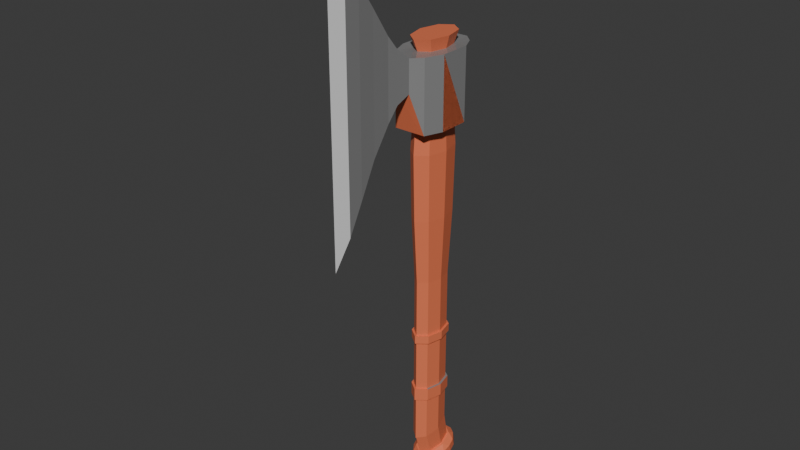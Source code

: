 # Source: untitled453453.blend  (saved by Blender 4.2.66; exported with 4.5.12 LTS)
import bpy
from mathutils import Matrix  # noqa: F401  (used for matrix-valued properties, if any)

bpy.ops.wm.read_factory_settings(use_empty=True)
scene = bpy.context.scene
scene.name = 'Scene'

# ---- collections
col_collection = bpy.data.collections.new('Collection'); scene.collection.children.link(col_collection)

# ---- materials (node trees are filled in below, after node groups)
mat_material_001 = bpy.data.materials.new('Material.001')
mat_material_002 = bpy.data.materials.new('Material.002')
mat_material_003 = bpy.data.materials.new('Material.003')

# ---- material node trees
mat_material_001.use_nodes = True; mat_material_001.node_tree.nodes.clear()
_N = mat_material_001.node_tree.nodes; _L = mat_material_001.node_tree.links
n0 = _N.new('ShaderNodeBsdfPrincipled'); n0.name = 'Principled BSDF'; n0.location = (10, 300)
n0.subsurface_method = 'RANDOM_WALK_SKIN'
n0.inputs[0].default_value = (0.8001, 0.186, 0.08311, 1.0)
n1 = _N.new('ShaderNodeOutputMaterial'); n1.name = 'Material Output'; n1.location = (300, 300)
_L.new(n0.outputs[0], n1.inputs[0])
n1.is_active_output = True
mat_material_002.use_nodes = True; mat_material_002.node_tree.nodes.clear()
_N = mat_material_002.node_tree.nodes; _L = mat_material_002.node_tree.links
n0 = _N.new('ShaderNodeBsdfPrincipled'); n0.name = 'Principled BSDF'; n0.location = (10, 300)
n0.subsurface_method = 'BURLEY'
n0.inputs[0].default_value = (0.2413, 0.2413, 0.2413, 1.0)
n0.inputs[2].default_value = 0.0
n1 = _N.new('ShaderNodeOutputMaterial'); n1.name = 'Material Output'; n1.location = (300, 300)
_L.new(n0.outputs[0], n1.inputs[0])
n1.is_active_output = True
mat_material_003.use_nodes = True; mat_material_003.node_tree.nodes.clear()
_N = mat_material_003.node_tree.nodes; _L = mat_material_003.node_tree.links
n0 = _N.new('ShaderNodeBsdfPrincipled'); n0.name = 'Principled BSDF'; n0.location = (10, 300)
n0.inputs[0].default_value = (0.6451, 0.6451, 0.6451, 1.0)
n1 = _N.new('ShaderNodeOutputMaterial'); n1.name = 'Material Output'; n1.location = (300, 300)
_L.new(n0.outputs[0], n1.inputs[0])
n1.is_active_output = True

# ---- world
world_world = bpy.data.worlds.new('World'); scene.world = world_world
world_world.use_nodes = True; world_world.node_tree.nodes.clear()
_N = world_world.node_tree.nodes; _L = world_world.node_tree.links
n0 = _N.new('ShaderNodeOutputWorld'); n0.name = 'World Output'; n0.location = (300, 300)
n1 = _N.new('ShaderNodeBackground'); n1.name = 'Background'; n1.location = (10, 300)
n1.inputs[0].default_value = (0.05088, 0.05088, 0.05088, 1.0)
_L.new(n1.outputs[0], n0.inputs[0])
n0.is_active_output = True
world_world.color = (0.05088, 0.05088, 0.05088)
world_world.sun_shadow_jitter_overblur = 0.0

# ---- meshes
me_cube_001 = bpy.data.meshes.new('Cube.001')
me_cube_001.from_pydata([], [], [])
_uv = me_cube_001.uv_layers.new(name='UVMap')
_uv.uv.foreach_set('vector', [])
me_cube_001.update()
me_cube_002 = bpy.data.meshes.new('Cube.002')
me_cube_002.from_pydata([(-1.0, -1.963, -3.413), (-1.0, -1.963, 1.0), (-1.0, 1.963, -3.413), (-1.0, 1.963, 1.0), (1.0, -1.963, -3.413), (1.0, -1.963, 1.0), (1.0, 1.963, -3.413), (1.0, 1.963, 1.0), (-1.426, 1.095, -3.413), (-1.418, 1.095, 1.0), (1.419, 1.095, -3.413), (1.418, 1.095, 1.0), (-1.418, -0.8338, -3.413), (1.418, -0.8338, 1.0), (-1.424, -0.8338, 1.0), (1.418, -0.8338, -3.413), (-0.4984, 2.522, -3.413), (-0.4984, 2.522, 1.0), (-0.4978, -2.522, -1.056), (-0.4984, -2.522, 1.0), (-0.6137, 1.208, 0.9478), (-0.6182, 1.062, -1.003), (-0.6283, -0.8888, 0.9487), (-0.5755, -0.8004, -1.0), (0.4001, 2.522, 1.0), (0.3995, -2.522, -1.0), (0.5018, 1.209, 0.948), (0.4872, -0.8886, 0.9489), (0.4001, 2.522, -3.413), (0.4001, -2.522, 1.0), (0.5403, 1.062, -1.0), (0.4772, -0.8004, -1.0), (-0.03895, 1.448, -1.0), (-0.04916, -1.186, -1.0), (-0.7939, 0.1308, -1.0), (-0.8774, 0.1737, 0.9477), (-0.06023, 1.618, 0.9478), (-0.05511, -1.334, 0.9482), (0.7212, 0.1745, 0.9479), (0.6957, 0.1308, -1.0), (0.41, -0.7564, 0.9507), (-0.5437, -0.7589, 0.9489), (-0.4984, -0.684, -1.0), (0.4001, -0.684, -1.0), (0.3321, -3.38, 1.682), (-0.4304, -3.38, 1.682), (-0.4304, -3.38, -1.388), (0.3321, -3.38, -1.388), (0.2799, -4.06, 2.547), (-0.3782, -4.06, 2.547), (-0.3782, -4.06, -2.253), (0.2799, -4.06, -2.253), (0.3273, -5.256, 4.298), (-0.4256, -5.256, 4.298), (-0.4256, -5.256, -3.836), (0.3273, -5.256, -3.836), (0.4001, -6.362, 5.808), (-0.4984, -6.362, 5.808), (-0.4984, -6.362, -5.808), (0.4001, -6.362, -5.808), (0.4001, -7.342, 7.87), (-0.4984, -7.342, 7.87), (-0.4984, -7.342, -7.66), (0.4001, -7.342, -7.66), (-0.05576, -8.077, 9.63), (-0.04256, -8.077, 9.63), (-0.04256, -8.077, -9.672), (-0.05576, -8.077, -9.672), (-0.04934, 1.93, 1.694), (-0.7497, 1.414, 1.694), (-1.044, 0.1697, 1.694), (-0.7497, -1.056, 1.694), (-0.04029, -1.634, 1.694), (0.6692, -1.056, 1.694), (0.963, 0.1697, 1.694), (0.6692, 1.414, 1.694), (-0.5707, 1.099, -23.95), (-0.04734, 1.485, -23.85), (-0.7903, 0.1695, -24.19), (-0.5707, -0.7463, -24.43), (-0.04058, -1.178, -24.55), (0.4896, -0.7463, -24.43), (0.7092, 0.1695, -24.19), (0.4896, 1.099, -23.95), (-0.04033, -1.567, -4.988), (-0.7235, -1.01, -4.988), (-1.006, 0.1697, -4.988), (-0.7235, 1.368, -4.988), (0.6428, 1.368, -4.988), (0.9258, 0.1697, -4.988), (0.6428, -1.01, -4.988), (-0.04905, 1.865, -4.988), (-0.0404, -1.456, -9.148), (-0.9447, 0.1696, -9.148), (0.5991, 1.291, -9.148), (0.5991, -0.9351, -9.148), (-0.6799, -0.9351, -9.148), (-0.6799, 1.291, -9.148), (0.8639, 0.1696, -9.148), (-0.04856, 1.756, -9.148), (-0.04058, -1.178, -13.28), (-0.7903, 0.1695, -13.28), (0.4896, 1.099, -13.28), (0.4896, -0.7463, -13.28), (-0.5707, -0.7463, -13.28), (-0.5707, 1.099, -13.28), (0.7092, 0.1695, -13.28), (-0.04734, 1.485, -13.28), (-0.04058, -1.178, -17.47), (-0.7903, 0.1695, -17.47), (0.4896, 1.099, -17.47), (0.4896, -0.7463, -17.47), (-0.5707, -0.7463, -17.47), (-0.5707, 1.099, -17.47), (0.7092, 0.1695, -17.47), (-0.04734, 1.485, -17.47), (-0.04058, -1.178, -20.83), (-0.7903, 0.1695, -20.83), (0.4896, 1.099, -20.83), (0.4896, -0.7463, -20.83), (-0.5707, -0.7463, -20.83), (-0.5707, 1.099, -20.83), (0.7092, 0.1695, -20.83), (-0.04734, 1.485, -20.83), (-0.6158, -0.8243, 0.9648), (-0.6158, 1.179, 0.9648), (0.7731, 0.1696, 0.9648), (-0.04784, 1.597, 0.9648), (-0.04051, -1.293, 0.9648), (-0.8542, 0.1696, 0.9648), (0.5348, 1.179, 0.9648), (0.5348, -0.8243, 0.9648), (-0.04053, -1.255, -1.018), (-0.8329, 0.1695, -1.018), (0.5198, 1.152, -1.018), (0.5198, -0.7984, -1.018), (-0.6008, -0.7984, -1.019), (-0.6008, 1.152, -1.018), (0.7518, 0.1695, -1.018), (-0.04768, 1.56, -1.018), (-0.5707, -0.7463, -20.83), (-0.5707, 1.099, -20.83), (0.7092, 0.1695, -20.83), (-0.04734, 1.485, -20.83), (-0.04058, -1.178, -20.83), (-0.7903, 0.1695, -20.83), (0.4896, 1.099, -20.83), (0.4896, -0.7463, -20.83), (-0.5707, -0.7463, -16.95), (-0.5707, 1.099, -16.95), (0.7092, 0.1695, -16.95), (-0.04734, 1.485, -16.95), (-0.04058, -1.178, -16.95), (-0.7903, 0.1695, -16.95), (0.4896, 1.099, -16.95), (0.4896, -0.7463, -16.95), (-0.04058, -1.178, -21.64), (-0.7903, 0.1695, -21.64), (0.4896, 1.099, -21.64), (0.4896, -0.7463, -21.64), (-0.5707, -0.7463, -21.64), (-0.5707, 1.099, -21.64), (0.7092, 0.1695, -21.64), (-0.04734, 1.485, -21.64), (-0.04058, -1.319, -16.95), (-0.04058, -1.319, -17.47), (-0.9311, 0.1693, -16.95), (-0.9311, 0.1693, -17.47), (0.6066, 1.178, -16.95), (0.6066, 1.178, -17.47), (0.6088, -0.8213, -16.95), (0.6088, -0.8213, -17.47), (0.85, 0.1693, -17.47), (-0.04819, 1.626, -17.47), (-0.6882, 1.177, -17.47), (-0.69, -0.8213, -17.47), (-0.69, -0.8213, -21.64), (-0.69, -0.8213, -20.83), (-0.6882, 1.177, -21.64), (-0.6882, 1.177, -20.83), (0.85, 0.1693, -21.64), (0.85, 0.1693, -20.83), (-0.04819, 1.626, -21.64), (-0.04819, 1.626, -20.83), (0.6088, -0.8213, -20.83), (0.6066, 1.178, -20.83), (-0.9311, 0.1693, -20.83), (-0.04058, -1.319, -20.83), (-0.69, -0.8213, -16.95), (-0.6882, 1.177, -16.95), (0.85, 0.1693, -16.95), (-0.04819, 1.626, -16.95), (-0.04058, -1.319, -21.64), (-0.9311, 0.1693, -21.64), (0.6066, 1.178, -21.64), (0.6088, -0.8213, -21.64), (-0.5707, 1.099, -24.14), (-0.04734, 1.485, -24.05), (-0.7903, 0.1695, -24.35), (-0.5707, -0.7463, -24.56), (-0.04058, -1.178, -24.66), (0.4896, -0.7463, -24.56), (0.7092, 0.1695, -24.35), (0.4896, 1.099, -24.14), (-0.5707, 1.116, -23.98), (-0.04734, 1.502, -23.89), (-0.7903, 0.1861, -24.22), (-0.5707, -0.7297, -24.45), (-0.04058, -1.162, -24.56), (0.4896, -0.7297, -24.45), (0.7092, 0.1861, -24.22), (0.4896, 1.116, -23.98), (-0.5331, 1.72, -26.66), (-0.04692, 2.078, -26.57), (-0.7371, 0.8564, -26.88), (-0.5331, 0.005652, -27.09), (-0.04063, -0.3957, -27.19), (0.4518, 0.005652, -27.09), (0.6558, 0.8564, -26.88), (0.4518, 1.72, -26.66), (0.4518, 1.443, -25.56), (0.6558, 0.579, -25.78), (0.4518, -0.2717, -25.99), (-0.04064, -0.6731, -26.09), (-0.5331, -0.2717, -25.99), (-0.7371, 0.579, -25.78), (-0.5331, 1.443, -25.56), (-0.04692, 1.801, -25.47), (0.4518, 1.719, -26.66), (0.4518, 0.004521, -27.09), (-0.5331, 0.004521, -27.09), (-0.5331, 1.719, -26.66), (0.6558, 0.8553, -26.87), (-0.04063, -0.3968, -27.19), (-0.7371, 0.8553, -26.87), (-0.04692, 2.077, -26.57), (1.062, 1.072, -26.5), (0.8111, 0.855, -26.87), (1.062, 0.4854, -26.65), (1.062, 0.9473, -26.01), (1.062, 0.3612, -26.15), (0.8111, 0.5788, -25.78), (0.2127, -0.7634, -26.96), (-0.04063, -0.4982, -27.22), (-0.2939, -0.7634, -26.96), (0.2127, -0.8876, -26.47), (-0.2939, -0.8876, -26.47), (-0.04064, -0.7745, -26.12), (-1.144, 0.4854, -26.65), (-0.8923, 0.855, -26.87), (-1.144, 1.072, -26.5), (-1.144, 0.3612, -26.15), (-1.144, 0.9474, -26.01), (-0.8923, 0.5788, -25.78), (-0.309, 2.3, -26.19), (-0.04761, 2.187, -26.54), (0.2111, 2.303, -26.19), (-0.309, 2.176, -25.7), (0.2111, 2.178, -25.7), (-0.04761, 1.911, -25.44), (-1.01, 1.478, -25.87), (-0.6775, 1.938, -25.76), (-0.6557, 1.52, -25.54), (-0.6892, -0.6143, -26.4), (-1.016, -0.1461, -26.28), (-0.6594, -0.3468, -26.01), (0.9349, -0.1461, -26.28), (0.608, -0.6143, -26.4), (0.5782, -0.3469, -26.01), (0.5928, 1.938, -25.76), (0.9277, 1.481, -25.87), (0.5736, 1.52, -25.54), (0.9277, 1.605, -26.36), (0.5928, 2.062, -26.25), (0.5736, 1.796, -26.64), (0.608, -0.4901, -26.89), (0.9349, -0.02191, -26.77), (0.5782, -0.07063, -27.11), (-1.016, -0.02191, -26.77), (-0.6892, -0.4901, -26.89), (-0.6594, -0.0706, -27.11), (-0.6775, 2.063, -26.25), (-1.01, 1.603, -26.37), (-0.6557, 1.796, -26.64), (-0.04038, -1.491, -4.018), (-0.964, 0.1696, -4.018), (0.6127, 1.315, -4.018), (0.6127, -0.9586, -4.018), (-0.6935, -0.9586, -4.018), (-0.6935, 1.315, -4.018), (0.8833, 0.1696, -4.018), (-0.04871, 1.79, -4.018), (-1.0, -1.963, -3.413), (-1.0, 1.963, -3.413), (1.0, 1.963, -3.413), (1.0, -1.963, -3.413), (1.419, 1.095, -3.413), (-1.426, 1.095, -3.413), (-1.418, -0.8338, -3.413), (1.418, -0.8338, -3.413), (-0.4984, 2.522, -3.413), (0.4001, 2.522, -3.413)], [(24, 294), (301, 292)], [(297, 9, 3, 293), (301, 24, 7, 294), (299, 13, 5, 295), (18, 19, 1, 292, 0), (31, 15, 4, 25), (22, 14, 1, 19), (17, 3, 9, 20), (28, 6, 10, 30), (294, 7, 11, 296), (298, 14, 9, 297), (292, 1, 14, 298), (20, 9, 14, 22, 35), (30, 10, 15, 31, 39), (296, 11, 13, 299), (8, 21, 34, 23, 12), (2, 16, 21, 8), (24, 17, 20, 36, 26), (27, 37, 22, 19, 29), (12, 23, 18, 0), (25, 29, 40, 43), (293, 3, 17, 300), (4, 295, 5, 29, 25), (13, 27, 29, 5), (7, 24, 26, 11), (11, 26, 38, 27, 13), (16, 28, 30, 32, 21), (23, 33, 31, 25, 18), (300, 17, 24, 301), (27, 38, 39, 31), (38, 26, 30, 39), (23, 34, 35, 22), (37, 27, 31, 33), (33, 37, 22, 23), (34, 21, 20, 35), (36, 32, 30, 26), (32, 36, 20, 21), (43, 40, 41, 42), (29, 19, 41, 40), (19, 18, 42, 41), (18, 25, 43, 42), (29, 25, 47, 44), (44, 47, 51, 48), (19, 29, 44, 45), (18, 19, 45, 46), (25, 18, 46, 47), (51, 50, 54, 55), (46, 45, 49, 50), (47, 46, 50, 51), (45, 44, 48, 49), (52, 55, 59, 56), (49, 48, 52, 53), (48, 51, 55, 52), (50, 49, 53, 54), (56, 59, 63, 60), (54, 53, 57, 58), (55, 54, 58, 59), (53, 52, 56, 57), (63, 62, 66, 67), (58, 57, 61, 62), (59, 58, 62, 63), (57, 56, 60, 61), (66, 65, 64, 67), (61, 60, 64, 65), (60, 63, 67, 64), (62, 61, 65, 66), (69, 68, 75, 74, 73, 72, 71, 70), (83, 77, 197, 203), (160, 156, 80, 79), (161, 157, 78, 76), (162, 83, 82), (156, 81, 80), (157, 160, 79, 78), (163, 161, 76, 77), (158, 163, 77, 83), (159, 82, 81), (287, 290, 89, 90), (286, 291, 91, 88), (291, 289, 87, 91), (285, 288, 85, 86), (284, 287, 90, 84), (290, 286, 88, 89), (289, 285, 86, 87), (288, 284, 84, 85), (90, 89, 98, 95), (88, 91, 99, 94), (91, 87, 97, 99), (86, 85, 96, 93), (84, 90, 95, 92), (89, 88, 94, 98), (87, 86, 93, 97), (85, 84, 92, 96), (95, 98, 106, 103), (94, 99, 107, 102), (99, 97, 105, 107), (93, 96, 104, 101), (92, 95, 103, 100), (98, 94, 102, 106), (97, 93, 101, 105), (96, 92, 100, 104), (151, 149, 189, 191), (163, 178, 161), (108, 171, 111), (118, 123, 183, 185), (153, 148, 188, 166), (163, 194, 182), (112, 109, 167, 175), (119, 181, 184), (147, 142, 122, 119), (146, 143, 123, 118), (143, 141, 121, 123), (145, 140, 120, 117), (144, 147, 119, 116), (142, 146, 118, 122), (141, 145, 117, 121), (140, 144, 116, 120), (71, 72, 128, 124), (69, 70, 129, 125), (74, 75, 130, 126), (72, 73, 131, 128), (70, 71, 124, 129), (68, 69, 125, 127), (75, 68, 127, 130), (73, 74, 126, 131), (124, 128, 132, 136), (125, 129, 133, 137), (126, 130, 134, 138), (128, 131, 135, 132), (129, 124, 136, 133), (127, 125, 137, 139), (130, 127, 139, 134), (131, 126, 138, 135), (112, 108, 144, 140), (113, 109, 145, 141), (110, 142, 114), (108, 147, 144), (109, 112, 140, 145), (115, 113, 141, 143), (115, 146, 110), (114, 147, 111), (104, 100, 152, 148), (105, 101, 153, 149), (106, 154, 150), (103, 152, 100), (101, 104, 148, 153), (107, 105, 149, 151), (107, 154, 102), (106, 155, 103), (152, 155, 170, 164), (159, 180, 162), (113, 115, 173, 174), (150, 154, 168, 190), (115, 169, 173), (149, 153, 166, 189), (111, 172, 114), (148, 152, 164, 188), (190, 171, 170), (168, 191, 173, 169), (191, 189, 174, 173), (166, 188, 175, 167), (170, 165, 164), (168, 172, 190), (189, 166, 167, 174), (188, 164, 165, 175), (181, 195, 184), (185, 183, 182, 194), (183, 179, 178, 182), (186, 177, 176, 193), (184, 192, 187), (185, 180, 181), (179, 186, 193, 178), (177, 187, 192, 176), (123, 121, 179, 183), (110, 172, 169), (160, 157, 193, 176), (154, 151, 191, 168), (117, 120, 177, 186), (109, 113, 174, 167), (156, 195, 159), (155, 190, 170), (116, 184, 187), (108, 175, 165), (158, 180, 194), (122, 118, 185, 181), (157, 161, 178, 193), (121, 117, 186, 179), (156, 176, 192), (120, 116, 187, 177), (197, 196, 204, 205), (81, 202, 201), (79, 80, 200, 199), (76, 78, 198, 196), (82, 203, 202), (80, 201, 200), (78, 79, 199, 198), (77, 76, 196, 197), (232, 228, 219, 218), (203, 197, 205, 211), (202, 209, 201), (199, 200, 208, 207), (196, 198, 206, 204), (202, 203, 211, 210), (201, 208, 200), (198, 199, 207, 206), (218, 219, 212), (233, 229, 217, 216), (234, 230, 215, 214), (235, 231, 212, 213), (228, 235, 213, 219), (229, 232, 218, 217), (230, 233, 216, 215), (231, 234, 214, 212), (204, 206, 225, 226), (207, 208, 223, 224), (210, 222, 209), (211, 205, 227, 220), (205, 204, 226, 227), (206, 207, 224, 225), (209, 223, 208), (210, 220, 221), (239, 272, 236), (227, 226, 262, 259), (223, 222, 268, 247), (267, 242, 245), (251, 264, 278, 248), (230, 249, 280), (229, 237, 232), (226, 225, 253, 262), (233, 277, 229), (221, 220, 271, 241), (235, 283, 231), (269, 258, 256, 273), (260, 252, 250, 282), (263, 246, 244, 279), (266, 238, 276), (220, 227, 259, 271), (257, 261, 281, 254), (235, 274, 255), (224, 223, 247, 265), (231, 249, 234), (222, 221, 241, 268), (233, 230, 280, 243), (225, 224, 265, 253), (236, 237, 238), (239, 240, 241), (242, 243, 244), (245, 246, 247), (248, 249, 250), (251, 252, 253), (254, 255, 256), (257, 258, 259), (260, 261, 262), (263, 264, 265), (266, 267, 268), (269, 270, 271), (272, 273, 274), (275, 276, 277), (278, 279, 280), (281, 282, 283), (238, 239, 236), (244, 245, 242), (250, 252, 251, 248), (256, 258, 257, 254), (252, 260, 262, 253), (246, 263, 265, 247), (240, 268, 241), (269, 259, 258), (261, 257, 259, 262), (264, 251, 253, 265), (267, 247, 268), (239, 271, 270), (273, 270, 269), (266, 275, 267), (263, 279, 278, 264), (260, 282, 281, 261), (249, 283, 282, 250), (243, 279, 244), (277, 238, 237), (255, 273, 256), (283, 255, 254, 281), (280, 249, 248, 278), (243, 275, 277), (274, 236, 272), (228, 237, 274), (162, 158, 83), (156, 159, 81), (159, 162, 82), (163, 182, 178), (108, 165, 171), (163, 158, 194), (119, 122, 181), (110, 146, 142), (108, 111, 147), (115, 143, 146), (114, 142, 147), (106, 102, 154), (103, 155, 152), (107, 151, 154), (106, 150, 155), (159, 195, 180), (115, 110, 169), (111, 171, 172), (190, 172, 171), (170, 171, 165), (168, 169, 172), (181, 180, 195), (184, 195, 192), (185, 194, 180), (110, 114, 172), (156, 192, 195), (155, 150, 190), (116, 119, 184), (108, 112, 175), (158, 162, 180), (156, 160, 176), (81, 82, 202), (82, 83, 203), (80, 81, 201), (202, 210, 209), (201, 209, 208), (213, 212, 219), (212, 214, 218), (214, 215, 218), (215, 216, 217), (218, 215, 217), (210, 221, 222), (209, 222, 223), (210, 211, 220), (239, 270, 272), (267, 275, 242), (230, 234, 249), (229, 277, 237), (233, 243, 277), (235, 255, 283), (266, 240, 238), (235, 228, 274), (231, 283, 249), (238, 240, 239), (244, 246, 245), (240, 266, 268), (269, 271, 259), (267, 245, 247), (239, 241, 271), (273, 272, 270), (266, 276, 275), (243, 280, 279), (277, 276, 238), (255, 274, 273), (243, 242, 275), (274, 237, 236), (228, 232, 237), (136, 132, 284, 288), (137, 133, 285, 289), (138, 134, 286, 290), (132, 135, 287, 284), (133, 136, 288, 285), (139, 137, 289, 291), (134, 139, 291, 286), (135, 138, 290, 287), (16, 300, 301, 28), (2, 293, 300, 16), (10, 296, 299, 15), (0, 292, 298, 12), (12, 298, 297, 8), (6, 294, 296, 10), (15, 299, 295, 4), (28, 301, 294, 6), (8, 297, 293, 2), (296, 297, 298, 299), (7, 296, 294, 293, 297, 24), (296, 297, 293, 294), (3, 294, 301, 300, 293), (300, 298, 292, 295, 299, 301), (18, 25, 4, 0), (301, 13, 299, 296, 294)])
me_cube_002.polygons.foreach_set('use_smooth', [0, 0, 0, 0, 0, 0, 0, 0, 0, 0, 0, 0, 0, 0, 0, 0, 0, 0, 0, 0, 0, 0, 0, 0, 0, 0, 0, 0, 0, 0, 0, 0, 0, 0, 0, 0, 0, 0, 0, 0, 0, 0, 0, 0, 0, 0, 0, 0, 0, 0, 0, 0, 0, 0, 0, 0, 0, 0, 0, 0, 0, 0, 0, 0, 0, 0, 0, 0, 0, 0, 0, 0, 0, 0, 0, 0, 0, 0, 0, 0, 0, 0, 0, 0, 0, 0, 0, 0, 0, 0, 0, 0, 0, 0, 0, 0, 0, 0, 0, 0, 0, 0, 0, 0, 0, 0, 0, 0, 0, 0, 0, 0, 0, 0, 0, 0, 0, 0, 0, 0, 0, 0, 0, 0, 0, 0, 0, 0, 0, 0, 0, 0, 0, 0, 0, 0, 0, 0, 0, 0, 0, 0, 0, 0, 0, 0, 0, 0, 0, 0, 0, 0, 0, 0, 0, 0, 0, 0, 0, 0, 0, 0, 0, 0, 0, 0, 0, 0, 0, 0, 0, 0, 0, 0, 0, 0, 0, 0, 0, 0, 0, 0, 0, 0, 0, 0, 0, 0, 0, 0, 0, 0, 0, 0, 0, 0, 0, 0, 0, 0, 0, 0, 0, 1, 0, 0, 0, 0, 0, 0, 0, 0, 0, 0, 0, 0, 0, 0, 0, 0, 0, 0, 0, 0, 0, 0, 0, 0, 0, 0, 0, 0, 0, 0, 0, 0, 0, 0, 0, 0, 0, 0, 0, 0, 0, 0, 0, 0, 0, 0, 0, 0, 0, 0, 0, 0, 0, 0, 0, 0, 0, 0, 0, 0, 0, 0, 0, 0, 0, 0, 0, 0, 0, 0, 0, 0, 0, 0, 0, 0, 0, 0, 0, 0, 0, 0, 0, 0, 0, 0, 0, 0, 0, 0, 0, 0, 0, 0, 0, 0, 0, 0, 0, 0, 0, 0, 0, 0, 0, 0, 0, 0, 0, 0, 0, 0, 0, 0, 0, 1, 1, 1, 1, 1, 0, 0, 0, 0, 0, 0, 0, 0, 0, 0, 0, 0, 0, 0, 0, 0, 0, 0, 0, 0, 0, 0, 0, 0, 0, 0, 0, 0, 0, 0, 0, 0, 0, 0, 0, 0, 0, 0, 0, 0, 0, 0, 0, 0, 0, 0, 0, 0, 0, 0])
me_cube_002.polygons.foreach_set('material_index', [1, 1, 1, 1, 1, 1, 1, 1, 1, 1, 1, 1, 1, 1, 1, 1, 1, 1, 1, 1, 1, 1, 1, 1, 1, 1, 1, 1, 1, 1, 1, 1, 1, 1, 1, 1, 1, 1, 1, 1, 1, 1, 1, 1, 1, 1, 1, 1, 1, 1, 1, 1, 1, 1, 1, 1, 1, 1, 1, 1, 1, 1, 1, 2, 2, 0, 0, 0, 0, 0, 0, 0, 0, 0, 0, 0, 0, 0, 0, 0, 0, 0, 0, 0, 0, 0, 0, 0, 0, 0, 0, 0, 0, 0, 0, 0, 0, 0, 0, 0, 0, 0, 1, 0, 0, 1, 1, 0, 0, 0, 0, 0, 0, 0, 0, 0, 0, 0, 0, 0, 0, 0, 0, 0, 0, 0, 0, 0, 0, 0, 0, 0, 0, 0, 0, 0, 0, 0, 0, 0, 0, 0, 0, 0, 0, 0, 0, 0, 0, 0, 0, 0, 0, 0, 0, 0, 0, 0, 0, 0, 0, 0, 0, 0, 0, 0, 0, 0, 0, 0, 0, 0, 0, 0, 0, 0, 0, 0, 0, 0, 0, 0, 1, 0, 0, 0, 0, 0, 0, 0, 0, 0, 0, 0, 0, 0, 0, 0, 0, 0, 0, 0, 0, 0, 0, 0, 0, 0, 0, 0, 0, 0, 0, 0, 0, 0, 0, 0, 0, 0, 0, 0, 0, 0, 0, 0, 0, 0, 0, 0, 0, 0, 0, 0, 0, 0, 0, 0, 0, 0, 0, 0, 0, 0, 0, 0, 0, 0, 0, 0, 0, 0, 0, 0, 0, 0, 0, 0, 0, 0, 0, 0, 0, 0, 0, 0, 0, 0, 0, 0, 0, 0, 0, 0, 0, 0, 0, 0, 0, 0, 0, 0, 0, 0, 0, 0, 0, 0, 0, 1, 0, 0, 0, 0, 0, 0, 0, 0, 0, 0, 0, 0, 0, 0, 0, 0, 0, 0, 0, 0, 0, 0, 0, 0, 0, 0, 0, 0, 0, 0, 0, 0, 0, 0, 0, 0, 0, 0, 0, 0, 0, 0, 0, 0, 0, 0, 0, 0, 0, 0, 0, 0, 0, 0, 0, 0, 0, 0, 0, 0, 0, 0, 0, 0, 0, 0, 0, 0, 1, 1, 1, 1, 1, 1, 1, 1, 1, 0, 0, 0, 0, 0, 0, 0])
_uv = me_cube_002.uv_layers.new(name='UVMap')
_uv.uv.foreach_set('vector', [0.375, 0.1767, 0.625, 0.1767, 0.625, 0.25, 0.375, 0.25, 0.375, 0.4126, 0.625, 0.4126, 0.625, 0.5, 0.375, 0.5, 0.375, 0.66, 0.625, 0.66, 0.625, 0.75, 0.375, 0.75, 0.375, 0.9249, 0.625, 0.9249, 0.625, 1.0, 0.375, 1.0, 0.375, 1.0, 0.2876, 0.66, 0.375, 0.66, 0.375, 0.75, 0.2876, 0.75, 0.7999, 0.66, 0.875, 0.66, 0.875, 0.75, 0.7999, 0.75, 0.7999, 0.5, 0.875, 0.5, 0.875, 0.5733, 0.7999, 0.5733, 0.2876, 0.5, 0.375, 0.5, 0.375, 0.5733, 0.2876, 0.5733, 0.375, 0.5, 0.625, 0.5, 0.625, 0.5733, 0.375, 0.5733, 0.375, 0.09, 0.625, 0.09, 0.625, 0.1767, 0.375, 0.1767, 0.375, 0.0, 0.625, 0.0, 0.625, 0.09, 0.375, 0.09, 0.7999, 0.5733, 0.875, 0.5733, 0.875, 0.66, 0.7999, 0.66, 0.7999, 0.6167, 0.2876, 0.5733, 0.375, 0.5733, 0.375, 0.66, 0.2876, 0.66, 0.2876, 0.6167, 0.375, 0.5733, 0.625, 0.5733, 0.625, 0.66, 0.375, 0.66, 0.125, 0.5733, 0.2001, 0.5733, 0.2001, 0.6167, 0.2001, 0.66, 0.125, 0.66, 0.125, 0.5, 0.2001, 0.5, 0.2001, 0.5733, 0.125, 0.5733, 0.7124, 0.5, 0.7999, 0.5, 0.7999, 0.5733, 0.7561, 0.5733, 0.7124, 0.5733, 0.7124, 0.66, 0.7561, 0.66, 0.7999, 0.66, 0.7999, 0.75, 0.7124, 0.75, 0.125, 0.66, 0.2001, 0.66, 0.2001, 0.75, 0.125, 0.75, 0.375, 0.8374, 0.625, 0.8374, 0.625, 0.8374, 0.375, 0.8374, 0.375, 0.25, 0.625, 0.25, 0.625, 0.3251, 0.375, 0.3251, 0.375, 0.75, 0.375, 0.75, 0.625, 0.75, 0.625, 0.8374, 0.375, 0.8374, 0.625, 0.66, 0.7124, 0.66, 0.7124, 0.75, 0.625, 0.75, 0.625, 0.5, 0.7124, 0.5, 0.7124, 0.5733, 0.625, 0.5733, 0.625, 0.5733, 0.7124, 0.5733, 0.7124, 0.6167, 0.7124, 0.66, 0.625, 0.66, 0.2001, 0.5, 0.2876, 0.5, 0.2876, 0.5733, 0.2439, 0.5733, 0.2001, 0.5733, 0.2001, 0.66, 0.2439, 0.66, 0.2876, 0.66, 0.2876, 0.75, 0.2001, 0.75, 0.375, 0.3251, 0.625, 0.3251, 0.625, 0.4126, 0.375, 0.4126, 0.7124, 0.66, 0.7124, 0.6167, 0.2876, 0.6167, 0.2876, 0.66, 0.7124, 0.6167, 0.7124, 0.5733, 0.2876, 0.5733, 0.2876, 0.6167, 0.2001, 0.66, 0.2001, 0.6167, 0.7999, 0.6167, 0.7999, 0.66, 0.7561, 0.66, 0.7124, 0.66, 0.2876, 0.66, 0.2439, 0.66, 0.2439, 0.66, 0.7561, 0.66, 0.7999, 0.66, 0.2001, 0.66, 0.2001, 0.6167, 0.2001, 0.5733, 0.7999, 0.5733, 0.7999, 0.6167, 0.7561, 0.5733, 0.2439, 0.5733, 0.2876, 0.5733, 0.7124, 0.5733, 0.2439, 0.5733, 0.7561, 0.5733, 0.7999, 0.5733, 0.2001, 0.5733, 0.375, 0.8374, 0.625, 0.8374, 0.625, 0.9249, 0.375, 0.9249, 0.7124, 0.75, 0.7999, 0.75, 0.7999, 0.75, 0.7124, 0.75, 0.625, 0.9249, 0.375, 0.9249, 0.375, 0.9249, 0.625, 0.9249, 0.2001, 0.75, 0.2876, 0.75, 0.2876, 0.75, 0.2001, 0.75, 0.625, 0.8374, 0.375, 0.8374, 0.375, 0.8374, 0.625, 0.8374, 0.625, 0.8374, 0.375, 0.8374, 0.375, 0.8374, 0.625, 0.8374, 0.7999, 0.75, 0.7124, 0.75, 0.7124, 0.75, 0.7999, 0.75, 0.375, 0.9249, 0.625, 0.9249, 0.625, 0.9249, 0.375, 0.9249, 0.2876, 0.75, 0.2001, 0.75, 0.2001, 0.75, 0.2876, 0.75, 0.2876, 0.75, 0.2001, 0.75, 0.2001, 0.75, 0.2876, 0.75, 0.375, 0.9249, 0.625, 0.9249, 0.625, 0.9249, 0.375, 0.9249, 0.2876, 0.75, 0.2001, 0.75, 0.2001, 0.75, 0.2876, 0.75, 0.7999, 0.75, 0.7124, 0.75, 0.7124, 0.75, 0.7999, 0.75, 0.625, 0.8374, 0.375, 0.8374, 0.375, 0.8374, 0.625, 0.8374, 0.7999, 0.75, 0.7124, 0.75, 0.7124, 0.75, 0.7999, 0.75, 0.625, 0.8374, 0.375, 0.8374, 0.375, 0.8374, 0.625, 0.8374, 0.375, 0.9249, 0.625, 0.9249, 0.625, 0.9249, 0.375, 0.9249, 0.625, 0.8374, 0.375, 0.8374, 0.375, 0.8374, 0.625, 0.8374, 0.375, 0.9249, 0.625, 0.9249, 0.625, 0.9249, 0.375, 0.9249, 0.2876, 0.75, 0.2001, 0.75, 0.2001, 0.75, 0.2876, 0.75, 0.7999, 0.75, 0.7124, 0.75, 0.7124, 0.75, 0.7999, 0.75, 0.2876, 0.75, 0.2001, 0.75, 0.2001, 0.75, 0.2876, 0.75, 0.375, 0.9249, 0.625, 0.9249, 0.625, 0.9249, 0.375, 0.9249, 0.2876, 0.75, 0.2001, 0.75, 0.2001, 0.75, 0.2876, 0.75, 0.7999, 0.75, 0.7124, 0.75, 0.7124, 0.75, 0.7999, 0.75, 0.375, 0.9249, 0.625, 0.9249, 0.7124, 0.75, 0.375, 0.8374, 0.7999, 0.75, 0.7124, 0.75, 0.7124, 0.75, 0.7999, 0.75, 0.625, 0.8374, 0.375, 0.8374, 0.375, 0.8374, 0.625, 0.8374, 0.375, 0.9249, 0.625, 0.9249, 0.625, 0.9249, 0.375, 0.9249, 0.0, 0.0, 0.0, 0.0, 0.0, 0.0, 0.0, 0.0, 0.0, 0.0, 0.0, 0.0, 0.0, 0.0, 0.0, 0.0, 0.0, 0.0, 0.0, 0.0, 0.0, 0.0, 0.0, 0.0, 0.0, 0.0, 0.0, 0.0, 0.0, 0.0, 0.0, 0.0, 0.0, 0.0, 0.0, 0.0, 0.0, 0.0, 0.0, 0.0, 0.0, 0.0, 0.0, 0.0, 0.0, 0.0, 0.0, 0.0, 0.0, 0.0, 0.0, 0.0, 0.0, 0.0, 0.0, 0.0, 0.0, 0.0, 0.0, 0.0, 0.0, 0.0, 0.0, 0.0, 0.0, 0.0, 0.0, 0.0, 0.0, 0.0, 0.0, 0.0, 0.0, 0.0, 0.0, 0.0, 0.0, 0.0, 0.0, 0.0, 0.0, 0.0, 0.0, 0.0, 0.0, 0.0, 0.0, 0.0, 0.0, 0.0, 0.0, 0.0, 0.0, 0.0, 0.0, 0.0, 0.0, 0.0, 0.0, 0.0, 0.0, 0.0, 0.0, 0.0, 0.0, 0.0, 0.0, 0.0, 0.0, 0.0, 0.0, 0.0, 0.0, 0.0, 0.0, 0.0, 0.0, 0.0, 0.0, 0.0, 0.0, 0.0, 0.0, 0.0, 0.0, 0.0, 0.0, 0.0, 0.0, 0.0, 0.0, 0.0, 0.0, 0.0, 0.0, 0.0, 0.0, 0.0, 0.0, 0.0, 0.0, 0.0, 0.0, 0.0, 0.0, 0.0, 0.0, 0.0, 0.0, 0.0, 0.0, 0.0, 0.0, 0.0, 0.0, 0.0, 0.0, 0.0, 0.0, 0.0, 0.0, 0.0, 0.0, 0.0, 0.0, 0.0, 0.0, 0.0, 0.0, 0.0, 0.0, 0.0, 0.0, 0.0, 0.0, 0.0, 0.0, 0.0, 0.0, 0.0, 0.0, 0.0, 0.0, 0.0, 0.0, 0.0, 0.0, 0.0, 0.0, 0.0, 0.0, 0.0, 0.0, 0.0, 0.0, 0.0, 0.0, 0.0, 0.0, 0.0, 0.0, 0.0, 0.0, 0.0, 0.0, 0.0, 0.0, 0.0, 0.0, 0.0, 0.0, 0.0, 0.0, 0.0, 0.0, 0.0, 0.0, 0.0, 0.0, 0.0, 0.0, 0.0, 0.0, 0.0, 0.0, 0.0, 0.0, 0.0, 0.0, 0.0, 0.0, 0.0, 0.0, 0.0, 0.0, 0.0, 0.0, 0.0, 0.0, 0.0, 0.0, 0.0, 0.0, 0.0, 0.0, 0.0, 0.0, 0.0, 0.0, 0.0, 0.0, 0.0, 0.0, 0.0, 0.0, 0.0, 0.0, 0.0, 0.0, 0.0, 0.0, 0.0, 0.0, 0.0, 0.0, 0.0, 0.0, 0.0, 0.0, 0.0, 0.0, 0.0, 0.0, 0.0, 0.0, 0.0, 0.0, 0.0, 0.0, 0.0, 0.0, 0.0, 0.0, 0.0, 0.0, 0.0, 0.0, 0.0, 0.0, 0.0, 0.0, 0.0, 0.0, 0.0, 0.0, 0.0, 0.0, 0.0, 0.0, 0.0, 0.0, 0.0, 0.0, 0.0, 0.0, 0.0, 0.0, 0.0, 0.0, 0.0, 0.0, 0.0, 0.0, 0.0, 0.0, 0.0, 0.0, 0.0, 0.0, 0.0, 0.0, 0.0, 0.0, 0.0, 0.0, 0.0, 0.0, 0.0, 0.0, 0.0, 0.0, 0.0, 0.0, 0.0, 0.0, 0.0, 0.0, 0.0, 0.0, 0.0, 0.0, 0.0, 0.0, 0.0, 0.0, 0.0, 0.0, 0.0, 0.0, 0.0, 0.0, 0.0, 0.0, 0.0, 0.0, 0.0, 0.0, 0.0, 0.0, 0.0, 0.0, 0.0, 0.0, 0.0, 0.0, 0.0, 0.0, 0.0, 0.0, 0.0, 0.0, 0.0, 0.0, 0.0, 0.0, 0.0, 0.0, 0.0, 0.0, 0.0, 0.0, 0.0, 0.0, 0.0, 0.0, 0.0, 0.0, 0.0, 0.0, 0.0, 0.0, 0.0, 0.0, 0.0, 0.0, 0.0, 0.0, 0.0, 0.0, 0.0, 0.0, 0.0, 0.0, 0.0, 0.0, 0.0, 0.0, 0.0, 0.0, 0.0, 0.0, 0.0, 0.0, 0.0, 0.0, 0.0, 0.0, 0.0, 0.0, 0.0, 0.0, 0.0, 0.0, 0.0, 0.0, 0.0, 0.0, 0.0, 0.0, 0.0, 0.0, 0.0, 0.0, 0.0, 0.0, 0.0, 0.0, 0.0, 0.0, 0.0, 0.0, 0.0, 0.0, 0.0, 0.0, 0.0, 0.0, 0.0, 0.0, 0.0, 0.0, 0.0, 0.0, 0.0, 0.0, 0.0, 0.0, 0.0, 0.0, 0.0, 0.0, 0.0, 0.0, 0.0, 0.0, 0.0, 0.0, 0.0, 0.0, 0.0, 0.0, 0.0, 0.0, 0.0, 0.0, 0.0, 0.0, 0.0, 0.0, 0.0, 0.0, 0.0, 0.0, 0.0, 0.0, 0.0, 0.0, 0.0, 0.0, 0.0, 0.0, 0.0, 0.0, 0.0, 0.0, 0.0, 0.0, 0.0, 0.0, 0.0, 0.0, 0.0, 0.0, 0.0, 0.0, 0.0, 0.0, 0.0, 0.0, 0.0, 0.0, 0.0, 0.0, 0.0, 0.0, 0.0, 0.0, 0.0, 0.0, 0.0, 0.0, 0.0, 0.0, 0.0, 0.0, 0.0, 0.0, 0.0, 0.0, 0.0, 0.0, 0.0, 0.0, 0.0, 0.0, 0.0, 0.0, 0.0, 0.0, 0.0, 0.0, 0.0, 0.0, 0.0, 0.0, 0.0, 0.0, 0.0, 0.0, 0.0, 0.0, 0.0, 0.0, 0.0, 0.0, 0.0, 0.0, 0.0, 0.0, 0.0, 0.0, 0.0, 0.0, 0.0, 0.0, 0.0, 0.0, 0.0, 0.0, 0.0, 0.0, 0.0, 0.0, 0.0, 0.0, 0.0, 0.0, 0.0, 0.0, 0.0, 0.0, 0.0, 0.0, 0.0, 0.0, 0.0, 0.0, 0.0, 0.0, 0.0, 0.0, 0.0, 0.0, 0.0, 0.0, 0.0, 0.0, 0.0, 0.0, 0.0, 0.0, 0.0, 0.0, 0.0, 0.0, 0.0, 0.0, 0.0, 0.0, 0.0, 0.0, 0.0, 0.0, 0.0, 0.0, 0.0, 0.0, 0.0, 0.0, 0.0, 0.0, 0.0, 0.0, 0.0, 0.0, 0.0, 0.0, 0.0, 0.0, 0.0, 0.0, 0.0, 0.0, 0.0, 0.0, 0.0, 0.0, 0.0, 0.0, 0.0, 0.0, 0.0, 0.0, 0.0, 0.0, 0.0, 0.0, 0.0, 0.0, 0.0, 0.0, 0.0, 0.0, 0.0, 0.0, 0.0, 0.0, 0.0, 0.0, 0.0, 0.0, 0.0, 0.0, 0.0, 0.0, 0.0, 0.0, 0.0, 0.0, 0.0, 0.0, 0.0, 0.0, 0.0, 0.0, 0.0, 0.0, 0.0, 0.0, 0.0, 0.0, 0.0, 0.0, 0.0, 0.0, 0.0, 0.0, 0.0, 0.0, 0.0, 0.0, 0.0, 0.0, 0.0, 0.0, 0.0, 0.0, 0.0, 0.0, 0.0, 0.0, 0.0, 0.0, 0.0, 0.0, 0.0, 0.0, 0.0, 0.0, 0.0, 0.0, 0.0, 0.0, 0.0, 0.0, 0.0, 0.0, 0.0, 0.0, 0.0, 0.0, 0.0, 0.0, 0.0, 0.0, 0.0, 0.0, 0.0, 0.0, 0.0, 0.0, 0.0, 0.0, 0.0, 0.0, 0.0, 0.0, 0.0, 0.0, 0.0, 0.0, 0.0, 0.0, 0.0, 0.0, 0.0, 0.0, 0.0, 0.0, 0.0, 0.0, 0.0, 0.0, 0.0, 0.0, 0.0, 0.0, 0.0, 0.0, 0.0, 0.0, 0.0, 0.0, 0.0, 0.0, 0.0, 0.0, 0.0, 0.0, 0.0, 0.0, 0.0, 0.0, 0.0, 0.0, 0.0, 0.0, 0.0, 0.0, 0.0, 0.0, 0.0, 0.0, 0.0, 0.0, 0.0, 0.0, 0.0, 0.0, 0.0, 0.0, 0.0, 0.0, 0.0, 0.0, 0.0, 0.0, 0.0, 0.0, 0.0, 0.0, 0.0, 0.0, 0.0, 0.0, 0.0, 0.0, 0.0, 0.0, 0.0, 0.0, 0.0, 0.0, 0.0, 0.0, 0.0, 0.0, 0.0, 0.0, 0.0, 0.0, 0.0, 0.0, 0.0, 0.0, 0.0, 0.0, 0.0, 0.0, 0.0, 0.0, 0.0, 0.0, 0.0, 0.0, 0.0, 0.0, 0.0, 0.0, 0.0, 0.0, 0.0, 0.0, 0.0, 0.0, 0.0, 0.0, 0.0, 0.0, 0.0, 0.0, 0.0, 0.0, 0.0, 0.0, 0.0, 0.0, 0.0, 0.0, 0.0, 0.0, 0.0, 0.0, 0.0, 0.0, 0.0, 0.0, 0.0, 0.0, 0.0, 0.0, 0.0, 0.0, 0.0, 0.0, 0.0, 0.0, 0.0, 0.0, 0.0, 0.0, 0.0, 0.0, 0.0, 0.0, 0.0, 0.0, 0.0, 0.0, 0.0, 0.0, 0.0, 0.0, 0.0, 0.0, 0.0, 0.0, 0.0, 0.0, 0.0, 0.0, 0.0, 0.0, 0.0, 0.0, 0.0, 0.0, 0.0, 0.0, 0.0, 0.0, 0.0, 0.0, 0.0, 0.0, 0.0, 0.0, 0.0, 0.0, 0.0, 0.0, 0.0, 0.0, 0.0, 0.0, 0.0, 0.0, 0.0, 0.0, 0.0, 0.0, 0.0, 0.0, 0.0, 0.0, 0.0, 0.0, 0.0, 0.0, 0.0, 0.0, 0.0, 0.0, 0.0, 0.0, 0.0, 0.0, 0.0, 0.0, 0.0, 0.0, 0.0, 0.0, 0.0, 0.0, 0.0, 0.0, 0.0, 0.0, 0.0, 0.0, 0.0, 0.0, 0.0, 0.0, 0.0, 0.0, 0.0, 0.0, 0.0, 0.0, 0.0, 0.0, 0.0, 0.0, 0.0, 0.0, 0.0, 0.0, 0.0, 0.0, 0.0, 0.0, 0.0, 0.0, 0.0, 0.0, 0.0, 0.0, 0.0, 0.0, 0.0, 0.0, 0.0, 0.0, 0.0, 0.0, 0.0, 0.0, 0.0, 0.0, 0.0, 0.0, 0.0, 0.0, 0.0, 0.0, 0.0, 0.0, 0.0, 0.0, 0.0, 0.0, 0.0, 0.0, 0.0, 0.0, 0.0, 0.0, 0.0, 0.0, 0.0, 0.0, 0.0, 0.0, 0.0, 0.0, 0.0, 0.0, 0.0, 0.0, 0.0, 0.0, 0.0, 0.0, 0.0, 0.0, 0.0, 0.0, 0.0, 0.0, 0.0, 0.0, 0.0, 0.0, 0.0, 0.0, 0.0, 0.0, 0.0, 0.0, 0.0, 0.0, 0.0, 0.0, 0.0, 0.0, 0.0, 0.0, 0.0, 0.0, 0.0, 0.0, 0.0, 0.0, 0.0, 0.0, 0.0, 0.0, 0.0, 0.0, 0.0, 0.0, 0.0, 0.0, 0.0, 0.0, 0.0, 0.0, 0.0, 0.0, 0.0, 0.0, 0.0, 0.0, 0.0, 0.0, 0.0, 0.0, 0.0, 0.0, 0.0, 0.0, 0.0, 0.0, 0.0, 0.0, 0.0, 0.0, 0.0, 0.0, 0.0, 0.0, 0.0, 0.0, 0.0, 0.0, 0.0, 0.0, 0.0, 0.0, 0.0, 0.0, 0.0, 0.0, 0.0, 0.0, 0.0, 0.0, 0.0, 0.0, 0.0, 0.0, 0.0, 0.0, 0.0, 0.0, 0.0, 0.0, 0.0, 0.0, 0.0, 0.0, 0.0, 0.0, 0.0, 0.0, 0.0, 0.0, 0.0, 0.0, 0.0, 0.0, 0.0, 0.0, 0.0, 0.0, 0.0, 0.0, 0.0, 0.0, 0.0, 0.0, 0.0, 0.0, 0.0, 0.0, 0.0, 0.0, 0.0, 0.0, 0.0, 0.0, 0.0, 0.0, 0.0, 0.0, 0.0, 0.0, 0.0, 0.0, 0.0, 0.0, 0.0, 0.0, 0.0, 0.0, 0.0, 0.0, 0.0, 0.0, 0.0, 0.0, 0.0, 0.0, 0.0, 0.0, 0.0, 0.0, 0.0, 0.0, 0.0, 0.0, 0.0, 0.0, 0.0, 0.0, 0.0, 0.0, 0.0, 0.0, 0.0, 0.0, 0.0, 0.0, 0.0, 0.0, 0.0, 0.0, 0.0, 0.0, 0.0, 0.0, 0.0, 0.0, 0.0, 0.0, 0.0, 0.0, 0.0, 0.0, 0.0, 0.0, 0.0, 0.0, 0.0, 0.0, 0.0, 0.0, 0.0, 0.0, 0.0, 0.0, 0.0, 0.0, 0.0, 0.0, 0.0, 0.0, 0.0, 0.0, 0.0, 0.0, 0.0, 0.0, 0.0, 0.0, 0.0, 0.0, 0.0, 0.0, 0.0, 0.0, 0.0, 0.0, 0.0, 0.0, 0.0, 0.0, 0.0, 0.0, 0.0, 0.0, 0.0, 0.0, 0.0, 0.0, 0.0, 0.0, 0.0, 0.0, 0.0, 0.0, 0.0, 0.0, 0.0, 0.0, 0.0, 0.0, 0.0, 0.0, 0.0, 0.0, 0.0, 0.0, 0.0, 0.0, 0.0, 0.0, 0.0, 0.0, 0.0, 0.0, 0.0, 0.0, 0.0, 0.0, 0.0, 0.0, 0.0, 0.0, 0.0, 0.0, 0.0, 0.0, 0.0, 0.0, 0.0, 0.0, 0.0, 0.0, 0.0, 0.0, 0.0, 0.0, 0.0, 0.0, 0.0, 0.0, 0.0, 0.0, 0.0, 0.0, 0.0, 0.0, 0.0, 0.0, 0.0, 0.0, 0.0, 0.0, 0.0, 0.0, 0.0, 0.0, 0.0, 0.0, 0.0, 0.0, 0.0, 0.0, 0.0, 0.0, 0.0, 0.0, 0.0, 0.0, 0.0, 0.0, 0.0, 0.0, 0.0, 0.0, 0.0, 0.0, 0.0, 0.0, 0.0, 0.0, 0.0, 0.0, 0.0, 0.0, 0.0, 0.0, 0.0, 0.0, 0.0, 0.0, 0.0, 0.0, 0.0, 0.0, 0.0, 0.0, 0.0, 0.0, 0.0, 0.0, 0.0, 0.0, 0.0, 0.0, 0.0, 0.0, 0.0, 0.0, 0.0, 0.0, 0.0, 0.0, 0.0, 0.0, 0.0, 0.0, 0.0, 0.0, 0.0, 0.0, 0.0, 0.0, 0.0, 0.0, 0.0, 0.0, 0.0, 0.0, 0.0, 0.0, 0.0, 0.0, 0.0, 0.0, 0.0, 0.0, 0.0, 0.0, 0.0, 0.0, 0.0, 0.0, 0.0, 0.0, 0.0, 0.0, 0.0, 0.0, 0.0, 0.0, 0.0, 0.0, 0.0, 0.0, 0.0, 0.0, 0.0, 0.0, 0.0, 0.0, 0.0, 0.0, 0.0, 0.0, 0.0, 0.0, 0.0, 0.0, 0.0, 0.0, 0.0, 0.0, 0.0, 0.0, 0.0, 0.0, 0.0, 0.0, 0.0, 0.0, 0.0, 0.0, 0.0, 0.0, 0.0, 0.0, 0.0, 0.0, 0.0, 0.0, 0.0, 0.0, 0.0, 0.0, 0.0, 0.0, 0.0, 0.0, 0.0, 0.0, 0.0, 0.0, 0.0, 0.0, 0.0, 0.0, 0.0, 0.0, 0.0, 0.0, 0.0, 0.0, 0.0, 0.0, 0.0, 0.0, 0.0, 0.0, 0.0, 0.0, 0.0, 0.0, 0.0, 0.0, 0.0, 0.0, 0.0, 0.0, 0.0, 0.0, 0.0, 0.0, 0.0, 0.0, 0.0, 0.0, 0.0, 0.0, 0.0, 0.0, 0.0, 0.0, 0.0, 0.0, 0.0, 0.0, 0.0, 0.0, 0.0, 0.0, 0.0, 0.0, 0.0, 0.0, 0.0, 0.0, 0.0, 0.0, 0.0, 0.0, 0.0, 0.0, 0.0, 0.0, 0.0, 0.0, 0.0, 0.0, 0.0, 0.0, 0.0, 0.0, 0.0, 0.0, 0.0, 0.0, 0.0, 0.0, 0.0, 0.0, 0.0, 0.0, 0.0, 0.0, 0.0, 0.0, 0.0, 0.0, 0.0, 0.0, 0.0, 0.0, 0.0, 0.0, 0.0, 0.0, 0.0, 0.0, 0.0, 0.0, 0.0, 0.0, 0.0, 0.0, 0.0, 0.0, 0.0, 0.0, 0.0, 0.0, 0.0, 0.0, 0.0, 0.0, 0.0, 0.0, 0.0, 0.0, 0.0, 0.0, 0.0, 0.0, 0.0, 0.0, 0.0, 0.0, 0.0, 0.0, 0.0, 0.0, 0.0, 0.0, 0.0, 0.0, 0.0, 0.0, 0.0, 0.0, 0.0, 0.0, 0.0, 0.0, 0.0, 0.0, 0.0, 0.0, 0.0, 0.0, 0.0, 0.0, 0.0, 0.0, 0.0, 0.0, 0.0, 0.0, 0.0, 0.0, 0.0, 0.0, 0.0, 0.0, 0.0, 0.0, 0.0, 0.0, 0.0, 0.0, 0.0, 0.0, 0.0, 0.0, 0.0, 0.0, 0.0, 0.0, 0.0, 0.0, 0.0, 0.0, 0.0, 0.0, 0.0, 0.0, 0.0, 0.0, 0.0, 0.0, 0.0, 0.0, 0.0, 0.0, 0.0, 0.0, 0.0, 0.0, 0.0, 0.0, 0.0, 0.0, 0.0, 0.0, 0.0, 0.0, 0.0, 0.0, 0.0, 0.0, 0.0, 0.0, 0.0, 0.0, 0.0, 0.0, 0.0, 0.0, 0.0, 0.0, 0.0, 0.0, 0.0, 0.0, 0.0, 0.0, 0.0, 0.0, 0.0, 0.0, 0.0, 0.0, 0.0, 0.0, 0.0, 0.0, 0.0, 0.0, 0.0, 0.0, 0.0, 0.0, 0.0, 0.0, 0.0, 0.0, 0.0, 0.0, 0.0, 0.0, 0.0, 0.0, 0.0, 0.0, 0.0, 0.0, 0.0, 0.0, 0.0, 0.0, 0.0, 0.0, 0.0, 0.0, 0.0, 0.0, 0.0, 0.0, 0.0, 0.0, 0.0, 0.0, 0.0, 0.0, 0.0, 0.0, 0.0, 0.0, 0.0, 0.0, 0.0, 0.0, 0.0, 0.0, 0.0, 0.0, 0.0, 0.0, 0.0, 0.0, 0.0, 0.0, 0.0, 0.0, 0.0, 0.0, 0.0, 0.0, 0.0, 0.0, 0.0, 0.0, 0.0, 0.0, 0.0, 0.0, 0.0, 0.0, 0.0, 0.0, 0.0, 0.0, 0.0, 0.0, 0.0, 0.0, 0.0, 0.0, 0.0, 0.0, 0.0, 0.0, 0.0, 0.0, 0.0, 0.0, 0.0, 0.0, 0.0, 0.0, 0.0, 0.0, 0.0, 0.0, 0.0, 0.0, 0.0, 0.0, 0.0, 0.0, 0.0, 0.0, 0.0, 0.0, 0.0, 0.0, 0.0, 0.0, 0.0, 0.0, 0.0, 0.0, 0.0, 0.0, 0.0, 0.0, 0.0, 0.0, 0.0, 0.0, 0.0, 0.0, 0.0, 0.0, 0.0, 0.0, 0.0, 0.0, 0.0, 0.0, 0.0, 0.0, 0.0, 0.0, 0.0, 0.0, 0.0, 0.0, 0.0, 0.0, 0.0, 0.0, 0.0, 0.0, 0.0, 0.0, 0.0, 0.0, 0.0, 0.0, 0.0, 0.0, 0.0, 0.0, 0.0, 0.0, 0.0, 0.0, 0.0, 0.0, 0.0, 0.0, 0.0, 0.0, 0.0, 0.0, 0.0, 0.0, 0.0, 0.0, 0.0, 0.0, 0.0, 0.0, 0.0, 0.0, 0.0, 0.0, 0.0, 0.0, 0.0, 0.0, 0.0, 0.0, 0.0, 0.0, 0.0, 0.0, 0.0, 0.0, 0.0, 0.0, 0.0, 0.0, 0.0, 0.0, 0.0, 0.0, 0.0, 0.0, 0.0, 0.0, 0.0, 0.0, 0.0, 0.0, 0.0, 0.0, 0.0, 0.0, 0.0, 0.0, 0.0, 0.0, 0.0, 0.0, 0.0, 0.0, 0.0, 0.0, 0.0, 0.0, 0.0, 0.0, 0.0, 0.0, 0.0, 0.0, 0.0, 0.0, 0.0, 0.0, 0.0, 0.0, 0.0, 0.0, 0.0, 0.0, 0.0, 0.0, 0.0, 0.0, 0.0, 0.0, 0.0, 0.0, 0.0, 0.0, 0.0, 0.0, 0.0, 0.0, 0.0, 0.0, 0.0, 0.0, 0.0, 0.0, 0.0, 0.0, 0.0, 0.0, 0.0, 0.0, 0.0, 0.0, 0.0, 0.0, 0.0, 0.0, 0.0, 0.0, 0.0, 0.0, 0.0, 0.0, 0.0, 0.0, 0.0, 0.0, 0.0, 0.0, 0.0, 0.0, 0.0, 0.0, 0.0, 0.0, 0.0, 0.0, 0.0, 0.0, 0.0, 0.0, 0.0, 0.0, 0.0, 0.0, 0.0, 0.0, 0.0, 0.0, 0.0, 0.0, 0.0, 0.0, 0.0, 0.0, 0.0, 0.0, 0.0, 0.0, 0.0, 0.0, 0.0, 0.0, 0.0, 0.0, 0.0, 0.0, 0.0, 0.0, 0.0, 0.0, 0.0, 0.0, 0.0, 0.0, 0.0, 0.0, 0.0, 0.0, 0.0, 0.0, 0.0, 0.0, 0.0, 0.0, 0.0, 0.0, 0.0, 0.0, 0.0, 0.375, 0.3251, 0.375, 0.3251, 0.375, 0.4126, 0.375, 0.4126, 0.375, 0.25, 0.375, 0.25, 0.375, 0.3251, 0.375, 0.3251, 0.375, 0.5733, 0.375, 0.5733, 0.375, 0.66, 0.375, 0.66, 0.375, 0.0, 0.375, 0.0, 0.375, 0.09, 0.375, 0.09, 0.375, 0.09, 0.375, 0.09, 0.375, 0.1767, 0.375, 0.1767, 0.375, 0.5, 0.375, 0.5, 0.375, 0.5733, 0.375, 0.5733, 0.375, 0.66, 0.375, 0.66, 0.375, 0.75, 0.375, 0.75, 0.375, 0.4126, 0.375, 0.4126, 0.375, 0.5, 0.375, 0.5, 0.375, 0.1767, 0.375, 0.1767, 0.375, 0.25, 0.375, 0.25, 0.375, 0.5733, 0.375, 0.1767, 0.375, 0.09, 0.375, 0.66, 0.625, 0.5, 0.375, 0.5733, 0.375, 0.5, 0.375, 0.25, 0.375, 0.1767, 0.625, 0.4126, 0.375, 0.5733, 0.375, 0.1767, 0.375, 0.25, 0.375, 0.5, 0.0, 0.0, 0.0, 0.0, 0.0, 0.0, 0.0, 0.0, 0.0, 0.0, 0.375, 0.3251, 0.375, 0.09, 0.375, 0.0, 0.375, 0.75, 0.375, 0.66, 0.375, 0.4126, 0.0, 0.0, 0.0, 0.0, 0.0, 0.0, 0.0, 0.0, 0.0, 0.0, 0.0, 0.0, 0.0, 0.0, 0.0, 0.0, 0.0, 0.0])
me_cube_002.materials.append(mat_material_001)
me_cube_002.materials.append(mat_material_002)
me_cube_002.materials.append(mat_material_003)
me_cube_002.materials.append(None)
me_cube_002.update()

# ---- objects
ob_cube = bpy.data.objects.new('Cube', me_cube_001)
ob_cube_001 = bpy.data.objects.new('Cube.001', me_cube_002)

# ---- transforms, parenting, visibility, modifiers, constraints
ob_cube.location = (0.0, 0.0, 0.0)
ob_cube_001.location = (0.0, 0.0, 0.0)

# ---- collection membership
col_collection.objects.link(ob_cube)
col_collection.objects.link(ob_cube_001)

# ---- scene / render settings (as saved in the file)
scene.frame_start = 1; scene.frame_end = 250; scene.frame_set(54)
scene.render.engine = 'BLENDER_EEVEE_NEXT'
bpy.context.view_layer.update()

# ---- added for rendering (the .blend has no active camera and no usable light): camera, sun
cam_auto = bpy.data.cameras.new('AutoCamera')
cam_auto.lens = 50.0
cam_auto.sensor_width = 36.0
cam_auto.clip_end = 1000.0
ob_auto_camera = bpy.data.objects.new('AutoCamera', cam_auto)
scene.collection.objects.link(ob_auto_camera)
ob_auto_camera.location = (35.567, -45.4622, 19.6633)
ob_auto_camera.rotation_euler = (1.09748, -7.21219e-08, 0.694738)
scene.camera = ob_auto_camera
light_auto_sun = bpy.data.lights.new('AutoSun', 'SUN')
light_auto_sun.energy = 3.0
light_auto_sun.angle = 0.0523599
ob_auto_sun = bpy.data.objects.new('AutoSun', light_auto_sun)
scene.collection.objects.link(ob_auto_sun)
ob_auto_sun.rotation_euler = (0.872665, 0.174533, 0.523599)
bpy.context.view_layer.update()
